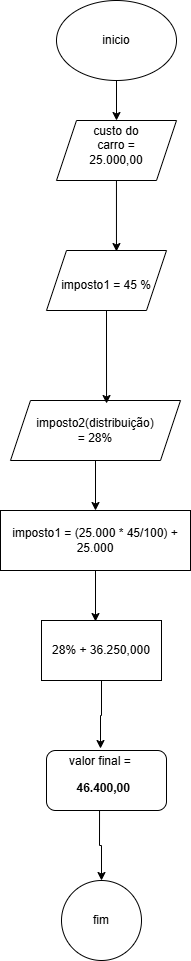

The diagram above was exported from draw.io. Its source (the exported page's mxGraphModel, read from the mxfile embedded in the PNG):
<mxGraphModel dx="880" dy="460" grid="1" gridSize="10" guides="1" tooltips="1" connect="1" arrows="1" fold="1" page="1" pageScale="1" pageWidth="827" pageHeight="1169" math="0" shadow="0">
  <root>
    <mxCell id="0" />
    <mxCell id="1" parent="0" />
    <mxCell id="_oBiKZ6Lua-KsqF4pexX-36" style="edgeStyle=orthogonalEdgeStyle;rounded=0;orthogonalLoop=1;jettySize=auto;html=1;entryX=0.5;entryY=0;entryDx=0;entryDy=0;" edge="1" parent="1" source="_oBiKZ6Lua-KsqF4pexX-1" target="_oBiKZ6Lua-KsqF4pexX-28">
      <mxGeometry relative="1" as="geometry" />
    </mxCell>
    <mxCell id="_oBiKZ6Lua-KsqF4pexX-1" value="" style="ellipse;whiteSpace=wrap;html=1;" vertex="1" parent="1">
      <mxGeometry x="375" y="20" width="120" height="80" as="geometry" />
    </mxCell>
    <mxCell id="_oBiKZ6Lua-KsqF4pexX-2" value="inicio" style="text;html=1;align=center;verticalAlign=middle;whiteSpace=wrap;rounded=0;" vertex="1" parent="1">
      <mxGeometry x="405" y="45" width="60" height="30" as="geometry" />
    </mxCell>
    <mxCell id="_oBiKZ6Lua-KsqF4pexX-5" value="" style="shape=parallelogram;perimeter=parallelogramPerimeter;whiteSpace=wrap;html=1;fixedSize=1;" vertex="1" parent="1">
      <mxGeometry x="365" y="270" width="120" height="60" as="geometry" />
    </mxCell>
    <mxCell id="_oBiKZ6Lua-KsqF4pexX-18" value="" style="rounded=0;whiteSpace=wrap;html=1;" vertex="1" parent="1">
      <mxGeometry x="319" y="530" width="190" height="60" as="geometry" />
    </mxCell>
    <mxCell id="_oBiKZ6Lua-KsqF4pexX-19" value="imposto1 = (25.000 * 45/100) + 25.000" style="text;html=1;align=center;verticalAlign=middle;whiteSpace=wrap;rounded=0;" vertex="1" parent="1">
      <mxGeometry x="319" y="545" width="190" height="30" as="geometry" />
    </mxCell>
    <mxCell id="_oBiKZ6Lua-KsqF4pexX-20" value="imposto1 = 45 %" style="text;html=1;align=center;verticalAlign=middle;whiteSpace=wrap;rounded=0;" vertex="1" parent="1">
      <mxGeometry x="375" y="290" width="100" height="30" as="geometry" />
    </mxCell>
    <mxCell id="_oBiKZ6Lua-KsqF4pexX-21" value="" style="rounded=0;whiteSpace=wrap;html=1;" vertex="1" parent="1">
      <mxGeometry x="360" y="640" width="120" height="60" as="geometry" />
    </mxCell>
    <mxCell id="_oBiKZ6Lua-KsqF4pexX-22" value="28% + 36.250,000" style="text;html=1;align=center;verticalAlign=middle;whiteSpace=wrap;rounded=0;" vertex="1" parent="1">
      <mxGeometry x="365" y="655" width="110" height="30" as="geometry" />
    </mxCell>
    <mxCell id="_oBiKZ6Lua-KsqF4pexX-23" value="" style="shape=parallelogram;perimeter=parallelogramPerimeter;whiteSpace=wrap;html=1;fixedSize=1;" vertex="1" parent="1">
      <mxGeometry x="329" y="420" width="170" height="60" as="geometry" />
    </mxCell>
    <mxCell id="_oBiKZ6Lua-KsqF4pexX-39" style="edgeStyle=orthogonalEdgeStyle;rounded=0;orthogonalLoop=1;jettySize=auto;html=1;entryX=0.5;entryY=0;entryDx=0;entryDy=0;exitX=0.5;exitY=1;exitDx=0;exitDy=0;" edge="1" parent="1" source="_oBiKZ6Lua-KsqF4pexX-23" target="_oBiKZ6Lua-KsqF4pexX-18">
      <mxGeometry relative="1" as="geometry">
        <mxPoint x="414" y="490" as="sourcePoint" />
      </mxGeometry>
    </mxCell>
    <mxCell id="_oBiKZ6Lua-KsqF4pexX-24" value="imposto2(distribuição) = 28%" style="text;html=1;align=center;verticalAlign=middle;whiteSpace=wrap;rounded=0;" vertex="1" parent="1">
      <mxGeometry x="384" y="435" width="60" height="30" as="geometry" />
    </mxCell>
    <mxCell id="_oBiKZ6Lua-KsqF4pexX-28" value="" style="shape=parallelogram;perimeter=parallelogramPerimeter;whiteSpace=wrap;html=1;fixedSize=1;" vertex="1" parent="1">
      <mxGeometry x="375" y="140" width="120" height="60" as="geometry" />
    </mxCell>
    <mxCell id="_oBiKZ6Lua-KsqF4pexX-29" value="custo do carro = 25.000,00" style="text;html=1;align=center;verticalAlign=middle;whiteSpace=wrap;rounded=0;" vertex="1" parent="1">
      <mxGeometry x="405" y="150" width="60" height="30" as="geometry" />
    </mxCell>
    <mxCell id="_oBiKZ6Lua-KsqF4pexX-32" value="" style="rounded=1;whiteSpace=wrap;html=1;" vertex="1" parent="1">
      <mxGeometry x="365" y="770" width="120" height="60" as="geometry" />
    </mxCell>
    <mxCell id="_oBiKZ6Lua-KsqF4pexX-42" style="edgeStyle=orthogonalEdgeStyle;rounded=0;orthogonalLoop=1;jettySize=auto;html=1;entryX=0.5;entryY=0;entryDx=0;entryDy=0;exitX=0.442;exitY=1;exitDx=0;exitDy=0;exitPerimeter=0;" edge="1" parent="1" source="_oBiKZ6Lua-KsqF4pexX-32" target="_oBiKZ6Lua-KsqF4pexX-34">
      <mxGeometry relative="1" as="geometry">
        <mxPoint x="420" y="840" as="sourcePoint" />
      </mxGeometry>
    </mxCell>
    <mxCell id="_oBiKZ6Lua-KsqF4pexX-33" value="valor final =&amp;nbsp;&lt;div&gt;&lt;div data-pm-slice=&quot;2 2 [&amp;quot;document&amp;quot;,{&amp;quot;aiOptions&amp;quot;:{&amp;quot;preserveLayouts&amp;quot;:false,&amp;quot;imageOptions&amp;quot;:{&amp;quot;license&amp;quot;:&amp;quot;All&amp;quot;,&amp;quot;provider&amp;quot;:&amp;quot;web&amp;quot;,&amp;quot;model&amp;quot;:&amp;quot;flux-1-schnell&amp;quot;,&amp;quot;stylePreset&amp;quot;:&amp;quot;Theme&amp;quot;}},&amp;quot;docId&amp;quot;:&amp;quot;w4tin1u5wsibbwu&amp;quot;,&amp;quot;background&amp;quot;:{&amp;quot;type&amp;quot;:&amp;quot;none&amp;quot;},&amp;quot;docFlags&amp;quot;:{&amp;quot;cardLayoutsEnabled&amp;quot;:true},&amp;quot;format&amp;quot;:&amp;quot;deck&amp;quot;,&amp;quot;customCode&amp;quot;:{},&amp;quot;settings&amp;quot;:{&amp;quot;defaultFullBleed&amp;quot;:&amp;quot;contained&amp;quot;,&amp;quot;stylesDerivedFrom&amp;quot;:&amp;quot;deck_traditional&amp;quot;,&amp;quot;cardDimensions&amp;quot;:&amp;quot;16x9&amp;quot;,&amp;quot;verticalAlign&amp;quot;:&amp;quot;center&amp;quot;,&amp;quot;defaultContentWidth&amp;quot;:&amp;quot;lg&amp;quot;,&amp;quot;fontSize&amp;quot;:&amp;quot;md&amp;quot;,&amp;quot;scaleContentToFit&amp;quot;:true,&amp;quot;animationsEnabled&amp;quot;:true},&amp;quot;generateStatus&amp;quot;:&amp;quot;done&amp;quot;,&amp;quot;generateInfo&amp;quot;:{&amp;quot;interactionId&amp;quot;:&amp;quot;unx1o29n4z2kkzi&amp;quot;,&amp;quot;streamId&amp;quot;:&amp;quot;w4tin1u5wsibbwu&amp;quot;,&amp;quot;lastEventId&amp;quot;:&amp;quot;8&amp;quot;,&amp;quot;lastCompletedCardId&amp;quot;:&amp;quot;gjwvzdt7jkmsy2e&amp;quot;,&amp;quot;lastCompletedCardIndex&amp;quot;:7}},&amp;quot;card&amp;quot;,{&amp;quot;id&amp;quot;:&amp;quot;rnw9c0acictan15&amp;quot;,&amp;quot;previewContent&amp;quot;:null,&amp;quot;background&amp;quot;:{&amp;quot;type&amp;quot;:&amp;quot;none&amp;quot;},&amp;quot;container&amp;quot;:{},&amp;quot;cardSize&amp;quot;:&amp;quot;default&amp;quot;,&amp;quot;layout&amp;quot;:&amp;quot;blank&amp;quot;,&amp;quot;layoutTemplateColumns&amp;quot;:null,&amp;quot;layoutTemplateRows&amp;quot;:null,&amp;quot;verticalAlign&amp;quot;:null,&amp;quot;generatorInput&amp;quot;:null,&amp;quot;fontScale&amp;quot;:1,&amp;quot;cardMarginSettings&amp;quot;:{}}]&quot; class=&quot;card-layout-item&quot;&gt;&lt;p class=&quot;paragraph&quot;&gt;&lt;b&gt;&amp;nbsp;46.400,00&lt;/b&gt;&lt;/p&gt;&lt;p class=&quot;paragraph&quot;&gt;&lt;/p&gt;&lt;/div&gt;&lt;/div&gt;" style="text;html=1;align=center;verticalAlign=middle;whiteSpace=wrap;rounded=0;" vertex="1" parent="1">
      <mxGeometry x="357.5" y="785" width="125" height="30" as="geometry" />
    </mxCell>
    <mxCell id="_oBiKZ6Lua-KsqF4pexX-34" value="" style="ellipse;whiteSpace=wrap;html=1;aspect=fixed;" vertex="1" parent="1">
      <mxGeometry x="380" y="900" width="80" height="80" as="geometry" />
    </mxCell>
    <mxCell id="_oBiKZ6Lua-KsqF4pexX-35" value="fim" style="text;html=1;align=center;verticalAlign=middle;whiteSpace=wrap;rounded=0;" vertex="1" parent="1">
      <mxGeometry x="390" y="925" width="60" height="30" as="geometry" />
    </mxCell>
    <mxCell id="_oBiKZ6Lua-KsqF4pexX-37" style="edgeStyle=orthogonalEdgeStyle;rounded=0;orthogonalLoop=1;jettySize=auto;html=1;entryX=0.583;entryY=0.017;entryDx=0;entryDy=0;entryPerimeter=0;" edge="1" parent="1" source="_oBiKZ6Lua-KsqF4pexX-28" target="_oBiKZ6Lua-KsqF4pexX-5">
      <mxGeometry relative="1" as="geometry" />
    </mxCell>
    <mxCell id="_oBiKZ6Lua-KsqF4pexX-38" style="edgeStyle=orthogonalEdgeStyle;rounded=0;orthogonalLoop=1;jettySize=auto;html=1;entryX=0.565;entryY=0.05;entryDx=0;entryDy=0;entryPerimeter=0;exitX=0.5;exitY=1;exitDx=0;exitDy=0;" edge="1" parent="1" source="_oBiKZ6Lua-KsqF4pexX-5" target="_oBiKZ6Lua-KsqF4pexX-23">
      <mxGeometry relative="1" as="geometry">
        <mxPoint x="425" y="360" as="sourcePoint" />
      </mxGeometry>
    </mxCell>
    <mxCell id="_oBiKZ6Lua-KsqF4pexX-40" style="edgeStyle=orthogonalEdgeStyle;rounded=0;orthogonalLoop=1;jettySize=auto;html=1;entryX=0.45;entryY=0.017;entryDx=0;entryDy=0;entryPerimeter=0;" edge="1" parent="1" source="_oBiKZ6Lua-KsqF4pexX-18" target="_oBiKZ6Lua-KsqF4pexX-21">
      <mxGeometry relative="1" as="geometry" />
    </mxCell>
    <mxCell id="_oBiKZ6Lua-KsqF4pexX-41" style="edgeStyle=orthogonalEdgeStyle;rounded=0;orthogonalLoop=1;jettySize=auto;html=1;entryX=0.45;entryY=-0.033;entryDx=0;entryDy=0;entryPerimeter=0;" edge="1" parent="1" source="_oBiKZ6Lua-KsqF4pexX-21" target="_oBiKZ6Lua-KsqF4pexX-32">
      <mxGeometry relative="1" as="geometry" />
    </mxCell>
  </root>
</mxGraphModel>